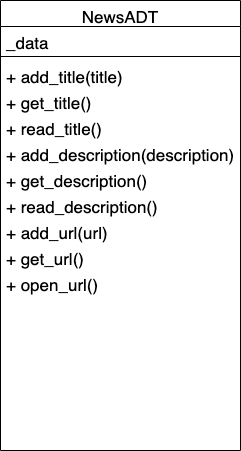

The diagram above was exported from draw.io. Its source (the exported page's mxGraphModel, read from the mxfile embedded in the PNG):
<mxGraphModel dx="932" dy="601" grid="1" gridSize="10" guides="1" tooltips="1" connect="1" arrows="1" fold="1" page="1" pageScale="1" pageWidth="827" pageHeight="1169" math="0" shadow="0">
  <root>
    <mxCell id="WIyWlLk6GJQsqaUBKTNV-0" />
    <mxCell id="WIyWlLk6GJQsqaUBKTNV-1" parent="WIyWlLk6GJQsqaUBKTNV-0" />
    <mxCell id="zkfFHV4jXpPFQw0GAbJ--0" value="NewsADT" style="swimlane;fontStyle=0;align=center;verticalAlign=top;childLayout=stackLayout;horizontal=1;startSize=26;horizontalStack=0;resizeParent=1;resizeLast=0;collapsible=1;marginBottom=0;rounded=0;shadow=0;strokeWidth=1;fontSize=17;" parent="WIyWlLk6GJQsqaUBKTNV-1" vertex="1">
      <mxGeometry x="220" y="50" width="240" height="450" as="geometry">
        <mxRectangle x="230" y="140" width="160" height="26" as="alternateBounds" />
      </mxGeometry>
    </mxCell>
    <mxCell id="zkfFHV4jXpPFQw0GAbJ--1" value="_data" style="text;align=left;verticalAlign=top;spacingLeft=4;spacingRight=4;overflow=hidden;rotatable=0;points=[[0,0.5],[1,0.5]];portConstraint=eastwest;fontStyle=0;fontSize=17;" parent="zkfFHV4jXpPFQw0GAbJ--0" vertex="1">
      <mxGeometry y="26" width="240" height="26" as="geometry" />
    </mxCell>
    <mxCell id="zkfFHV4jXpPFQw0GAbJ--4" value="" style="line;html=1;strokeWidth=1;align=left;verticalAlign=middle;spacingTop=-1;spacingLeft=3;spacingRight=3;rotatable=0;labelPosition=right;points=[];portConstraint=eastwest;fontStyle=0;fontSize=17;" parent="zkfFHV4jXpPFQw0GAbJ--0" vertex="1">
      <mxGeometry y="52" width="240" height="8" as="geometry" />
    </mxCell>
    <mxCell id="zkfFHV4jXpPFQw0GAbJ--5" value="+ add_title(title)&#10;" style="text;align=left;verticalAlign=top;spacingLeft=4;spacingRight=4;overflow=hidden;rotatable=0;points=[[0,0.5],[1,0.5]];portConstraint=eastwest;fontStyle=0;fontSize=17;" parent="zkfFHV4jXpPFQw0GAbJ--0" vertex="1">
      <mxGeometry y="60" width="240" height="26" as="geometry" />
    </mxCell>
    <mxCell id="JyDnoHkOdVO-tFaQfTnH-1" value="+ get_title()" style="text;align=left;verticalAlign=top;spacingLeft=4;spacingRight=4;overflow=hidden;rotatable=0;points=[[0,0.5],[1,0.5]];portConstraint=eastwest;fontStyle=0;fontSize=17;" vertex="1" parent="zkfFHV4jXpPFQw0GAbJ--0">
      <mxGeometry y="86" width="240" height="26" as="geometry" />
    </mxCell>
    <mxCell id="JyDnoHkOdVO-tFaQfTnH-2" value="+ read_title()" style="text;align=left;verticalAlign=top;spacingLeft=4;spacingRight=4;overflow=hidden;rotatable=0;points=[[0,0.5],[1,0.5]];portConstraint=eastwest;fontStyle=0;fontSize=17;" vertex="1" parent="zkfFHV4jXpPFQw0GAbJ--0">
      <mxGeometry y="112" width="240" height="26" as="geometry" />
    </mxCell>
    <mxCell id="JyDnoHkOdVO-tFaQfTnH-3" value="+ add_description(description)" style="text;align=left;verticalAlign=top;spacingLeft=4;spacingRight=4;overflow=hidden;rotatable=0;points=[[0,0.5],[1,0.5]];portConstraint=eastwest;fontStyle=0;fontSize=17;" vertex="1" parent="zkfFHV4jXpPFQw0GAbJ--0">
      <mxGeometry y="138" width="240" height="26" as="geometry" />
    </mxCell>
    <mxCell id="JyDnoHkOdVO-tFaQfTnH-4" value="+ get_description()&#10;" style="text;align=left;verticalAlign=top;spacingLeft=4;spacingRight=4;overflow=hidden;rotatable=0;points=[[0,0.5],[1,0.5]];portConstraint=eastwest;fontStyle=0;fontSize=17;" vertex="1" parent="zkfFHV4jXpPFQw0GAbJ--0">
      <mxGeometry y="164" width="240" height="26" as="geometry" />
    </mxCell>
    <mxCell id="JyDnoHkOdVO-tFaQfTnH-5" value="+ read_description()" style="text;align=left;verticalAlign=top;spacingLeft=4;spacingRight=4;overflow=hidden;rotatable=0;points=[[0,0.5],[1,0.5]];portConstraint=eastwest;fontStyle=0;fontSize=17;" vertex="1" parent="zkfFHV4jXpPFQw0GAbJ--0">
      <mxGeometry y="190" width="240" height="26" as="geometry" />
    </mxCell>
    <mxCell id="JyDnoHkOdVO-tFaQfTnH-6" value="+ add_url(url)" style="text;align=left;verticalAlign=top;spacingLeft=4;spacingRight=4;overflow=hidden;rotatable=0;points=[[0,0.5],[1,0.5]];portConstraint=eastwest;fontStyle=0;fontSize=17;" vertex="1" parent="zkfFHV4jXpPFQw0GAbJ--0">
      <mxGeometry y="216" width="240" height="26" as="geometry" />
    </mxCell>
    <mxCell id="JyDnoHkOdVO-tFaQfTnH-7" value="+ get_url()" style="text;align=left;verticalAlign=top;spacingLeft=4;spacingRight=4;overflow=hidden;rotatable=0;points=[[0,0.5],[1,0.5]];portConstraint=eastwest;fontStyle=0;fontSize=17;" vertex="1" parent="zkfFHV4jXpPFQw0GAbJ--0">
      <mxGeometry y="242" width="240" height="26" as="geometry" />
    </mxCell>
    <mxCell id="JyDnoHkOdVO-tFaQfTnH-8" value="+ open_url()" style="text;align=left;verticalAlign=top;spacingLeft=4;spacingRight=4;overflow=hidden;rotatable=0;points=[[0,0.5],[1,0.5]];portConstraint=eastwest;fontStyle=0;fontSize=17;" vertex="1" parent="zkfFHV4jXpPFQw0GAbJ--0">
      <mxGeometry y="268" width="240" height="26" as="geometry" />
    </mxCell>
  </root>
</mxGraphModel>